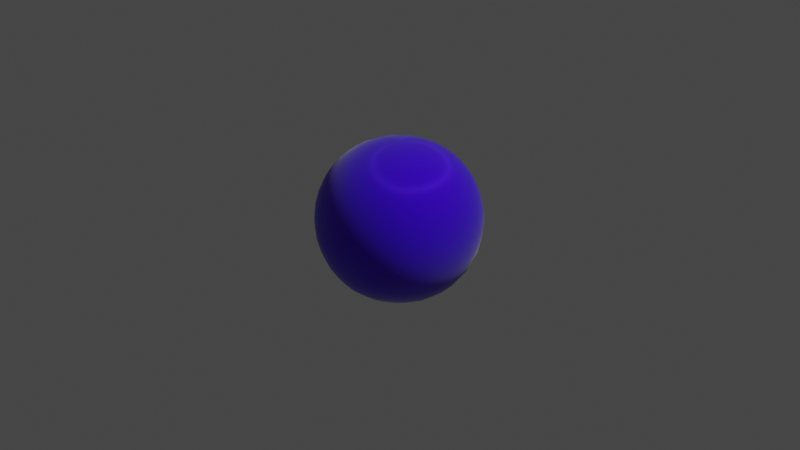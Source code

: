 # Source: AttemptToMakeLatexShaderMaterial.blend  (saved by Blender 2.92.15; exported with 4.5.12 LTS)
import bpy
from mathutils import Matrix  # noqa: F401  (used for matrix-valued properties, if any)

bpy.ops.wm.read_factory_settings(use_empty=True)
scene = bpy.context.scene
scene.name = 'Scene'

# ---- collections
col_collection = bpy.data.collections.new('Collection'); scene.collection.children.link(col_collection)
col_latexoid = bpy.data.collections.new('Latexoid'); scene.collection.children.link(col_latexoid)

# ---- materials (node trees are filled in below, after node groups)
mat_latexoid = bpy.data.materials.new('Latexoid')
mat_latexoid.alpha_threshold = 0.0
mat_latexoid.use_transparent_shadow = False
mat_latexoid.line_color = (0.0, 0.0, 0.0, 1.0)

# ---- material node trees
mat_latexoid.use_nodes = True; mat_latexoid.node_tree.nodes.clear()
_N = mat_latexoid.node_tree.nodes; _L = mat_latexoid.node_tree.links
n0 = _N.new('ShaderNodeOutputMaterial'); n0.name = 'Material Output'; n0.location = (300, 300)
n1 = _N.new('ShaderNodeBsdfPrincipled'); n1.name = 'Principled BSDF'; n1.location = (10, 300)
n1.distribution = 'GGX'
n1.subsurface_method = 'BURLEY'
n1.inputs[0].default_value = (0.05085, 0.0, 0.8, 1.0)
n1.inputs[3].default_value = 1.45
n1.inputs[8].default_value = 1.0
n1.inputs[10].default_value = 1.0
n1.inputs[13].default_value = 1.0
n1.inputs[14].default_value = (0.05085, 0.0, 0.8, 1.0)
n1.inputs[15].default_value = 1.0
n1.inputs[19].default_value = 0.25
n1.inputs[20].default_value = 0.0
n1.inputs[24].default_value = 0.2
n1.inputs[27].default_value = (0.0, 0.0, 0.0, 1.0)
n1.inputs[28].default_value = 1.0
_L.new(n1.outputs[0], n0.inputs[0])
n0.is_active_output = True

# ---- world
world_world = bpy.data.worlds.new('World'); scene.world = world_world
world_world.use_nodes = True; world_world.node_tree.nodes.clear()
_N = world_world.node_tree.nodes; _L = world_world.node_tree.links
n0 = _N.new('ShaderNodeOutputWorld'); n0.name = 'World Output'; n0.location = (300, 300)
n1 = _N.new('ShaderNodeBackground'); n1.name = 'Background'; n1.location = (10, 300)
n1.inputs[0].default_value = (0.05088, 0.05088, 0.05088, 1.0)
_L.new(n1.outputs[0], n0.inputs[0])
n0.is_active_output = True
world_world.color = (0.05088, 0.05088, 0.05088)
world_world.use_sun_shadow = False
world_world.sun_shadow_jitter_overblur = 0.0

# ---- cameras
cam_camera = bpy.data.cameras.new('Camera')
cam_camera.clip_end = 100.0
cam_camera.ortho_scale = 7.314

# ---- lights
light_light = bpy.data.lights.new('Light', 'POINT')
light_light.transmission_factor = 0.0
light_light.energy = 1000.0
light_light.shadow_soft_size = 0.1
light_light.shadow_maximum_resolution = 0.006
light_light.use_absolute_resolution = True

# ---- meshes
me_cube = bpy.data.meshes.new('Cube')
me_cube.from_pydata([(0.5, 0.5, 0.5), (0.5, 0.5, -0.5), (0.5, -0.5, 0.5), (0.5, -0.5, -0.5), (-0.5, 0.5, 0.5), (-0.5, 0.5, -0.5), (-0.5, -0.5, 0.5), (-0.5, -0.5, -0.5), (-0.5351, 0.4188, -0.5351), (-0.5729, 0.2966, -0.5729), (-0.5996, 0.1534, -0.5996), (-0.6096, 1.583e-08, -0.6096), (-0.5996, -0.1534, -0.5996), (-0.5729, -0.2966, -0.5729), (-0.5351, -0.4188, -0.5351), (0.4188, 0.5351, -0.5351), (0.2966, 0.5729, -0.5729), (0.1534, 0.5996, -0.5996), (5.588e-09, 0.6096, -0.6096), (-0.1534, 0.5996, -0.5996), (-0.2966, 0.5729, -0.5729), (-0.4188, 0.5351, -0.5351), (0.5351, 0.5351, 0.4188), (0.5729, 0.5729, 0.2966), (0.5996, 0.5996, 0.1534), (0.6096, 0.6096, 1.863e-09), (0.5996, 0.5996, -0.1534), (0.5729, 0.5729, -0.2966), (0.5351, 0.5351, -0.4188), (-0.5351, -0.5351, -0.4188), (-0.5729, -0.5729, -0.2966), (-0.5996, -0.5996, -0.1534), (-0.6096, -0.6096, -2.794e-09), (-0.5996, -0.5996, 0.1534), (-0.5729, -0.5729, 0.2966), (-0.5351, -0.5351, 0.4188), (0.5351, -0.5351, 0.4188), (0.5729, -0.5729, 0.2966), (0.5996, -0.5996, 0.1534), (0.6096, -0.6096, 1.863e-09), (0.5996, -0.5996, -0.1534), (0.5729, -0.5729, -0.2966), (0.5351, -0.5351, -0.4188), (-0.5351, 0.5351, 0.4188), (-0.5729, 0.5729, 0.2966), (-0.5996, 0.5996, 0.1534), (-0.6096, 0.6096, -2.794e-09), (-0.5996, 0.5996, -0.1534), (-0.5729, 0.5729, -0.2966), (-0.5351, 0.5351, -0.4188), (0.4188, -0.5351, 0.5351), (0.2966, -0.5729, 0.5729), (0.1534, -0.5996, 0.5996), (-1.863e-09, -0.6096, 0.6096), (-0.1534, -0.5996, 0.5996), (-0.2966, -0.5729, 0.5729), (-0.4188, -0.5351, 0.5351), (0.5351, 0.4188, 0.5351), (0.5729, 0.2966, 0.5729), (0.5996, 0.1534, 0.5996), (0.6096, -1.863e-09, 0.6096), (0.5996, -0.1534, 0.5996), (0.5729, -0.2966, 0.5729), (0.5351, -0.4188, 0.5351), (-0.4188, -0.5351, -0.5351), (-0.2966, -0.5729, -0.5729), (-0.1534, -0.5996, -0.5996), (-9.313e-10, -0.6096, -0.6096), (0.1534, -0.5996, -0.5996), (0.2966, -0.5729, -0.5729), (0.4188, -0.5351, -0.5351), (-0.5351, -0.4188, 0.5351), (-0.5729, -0.2966, 0.5729), (-0.5996, -0.1534, 0.5996), (-0.6096, 6.519e-09, 0.6096), (-0.5996, 0.1534, 0.5996), (-0.5729, 0.2966, 0.5729), (-0.5351, 0.4188, 0.5351), (-0.4188, 0.5351, 0.5351), (-0.2966, 0.5729, 0.5729), (-0.1534, 0.5996, 0.5996), (1.863e-09, 0.6096, 0.6096), (0.1534, 0.5996, 0.5996), (0.2966, 0.5729, 0.5729), (0.4188, 0.5351, 0.5351), (0.5351, -0.4188, -0.5351), (0.5729, -0.2966, -0.5729), (0.5996, -0.1534, -0.5996), (0.6096, -1.863e-09, -0.6096), (0.5996, 0.1534, -0.5996), (0.5729, 0.2966, -0.5729), (0.5351, 0.4188, -0.5351), (0.4318, 0.4318, 0.6105), (0.303, 0.4553, 0.6641), (0.1561, 0.4744, 0.698), (3.492e-09, 0.482, 0.7099), (-0.1561, 0.4744, 0.698), (-0.303, 0.4553, 0.6641), (-0.4318, 0.4318, 0.6105), (0.4553, 0.303, 0.6641), (0.3162, 0.3162, 0.729), (0.1619, 0.3281, 0.7684), (5.588e-09, 0.3331, 0.7818), (-0.1619, 0.3281, 0.7684), (-0.3162, 0.3162, 0.729), (-0.4553, 0.303, 0.6641), (0.4744, 0.1561, 0.698), (0.3281, 0.1619, 0.7684), (0.1676, 0.1676, 0.8109), (-3.492e-10, 0.1701, 0.8251), (-0.1676, 0.1676, 0.8109), (-0.3281, 0.1619, 0.7684), (-0.4744, 0.1561, 0.698), (0.482, -9.197e-09, 0.7099), (0.3331, -6.519e-09, 0.7818), (0.1701, 3.376e-09, 0.8251), (-6.519e-09, 8.382e-09, 0.8395), (-0.1701, 7.218e-09, 0.8251), (-0.3331, 5.588e-09, 0.7818), (-0.482, 3.609e-09, 0.7099), (0.4744, -0.1561, 0.698), (0.3281, -0.1619, 0.7684), (0.1676, -0.1676, 0.8109), (-1.118e-08, -0.1701, 0.8251), (-0.1676, -0.1676, 0.8109), (-0.3281, -0.1619, 0.7684), (-0.4744, -0.1561, 0.698), (0.4553, -0.303, 0.6641), (0.3162, -0.3162, 0.729), (0.1619, -0.3281, 0.7684), (-1.118e-08, -0.3331, 0.7818), (-0.1619, -0.3281, 0.7684), (-0.3162, -0.3162, 0.729), (-0.4553, -0.303, 0.6641), (0.4318, -0.4318, 0.6105), (0.303, -0.4553, 0.6641), (0.1561, -0.4744, 0.698), (-3.492e-09, -0.482, 0.7099), (-0.1561, -0.4744, 0.698), (-0.303, -0.4553, 0.6641), (-0.4318, -0.4318, 0.6105), (0.4318, -0.6105, -0.4318), (0.4553, -0.6641, -0.303), (0.4744, -0.698, -0.1561), (0.482, -0.7099, -5.355e-09), (0.4744, -0.698, 0.1561), (0.4553, -0.6641, 0.303), (0.4318, -0.6105, 0.4318), (0.303, -0.6641, -0.4553), (0.3162, -0.729, -0.3162), (0.3281, -0.7684, -0.1619), (0.3331, -0.7818, -5.588e-09), (0.3281, -0.7684, 0.1619), (0.3162, -0.729, 0.3162), (0.303, -0.6641, 0.4553), (0.1561, -0.698, -0.4744), (0.1619, -0.7684, -0.3281), (0.1676, -0.8109, -0.1676), (0.1701, -0.8251, 1.164e-10), (0.1676, -0.8109, 0.1676), (0.1619, -0.7684, 0.3281), (0.1561, -0.698, 0.4744), (-3.609e-09, -0.7099, -0.482), (-1.024e-08, -0.7818, -0.3331), (7.218e-09, -0.8251, -0.1701), (1.304e-08, -0.8395, 4.657e-09), (1.281e-08, -0.8251, 0.1701), (9.313e-09, -0.7818, 0.3331), (7.334e-09, -0.7099, 0.482), (-0.1561, -0.698, -0.4744), (-0.1619, -0.7684, -0.3281), (-0.1676, -0.8109, -0.1676), (-0.1701, -0.8251, 7.451e-09), (-0.1676, -0.8109, 0.1676), (-0.1619, -0.7684, 0.3281), (-0.1561, -0.698, 0.4744), (-0.303, -0.6641, -0.4553), (-0.3162, -0.729, -0.3162), (-0.3281, -0.7684, -0.1619), (-0.3331, -0.7818, 7.451e-09), (-0.3281, -0.7684, 0.1619), (-0.3162, -0.729, 0.3162), (-0.303, -0.6641, 0.4553), (-0.4318, -0.6105, -0.4318), (-0.4553, -0.6641, -0.303), (-0.4744, -0.698, -0.1561), (-0.482, -0.7099, 1.513e-09), (-0.4744, -0.698, 0.1561), (-0.4553, -0.6641, 0.303), (-0.4318, -0.6105, 0.4318), (-0.6105, -0.4318, -0.4318), (-0.6641, -0.4553, -0.303), (-0.698, -0.4744, -0.1561), (-0.7099, -0.482, -9.08e-09), (-0.698, -0.4744, 0.1561), (-0.6641, -0.4553, 0.303), (-0.6105, -0.4318, 0.4318), (-0.6641, -0.303, -0.4553), (-0.729, -0.3162, -0.3162), (-0.7684, -0.3281, -0.1619), (-0.7818, -0.3331, -9.313e-09), (-0.7684, -0.3281, 0.1619), (-0.729, -0.3162, 0.3162), (-0.6641, -0.303, 0.4553), (-0.698, -0.1561, -0.4744), (-0.7684, -0.1619, -0.3281), (-0.8109, -0.1676, -0.1676), (-0.8251, -0.1701, -3.492e-09), (-0.8109, -0.1676, 0.1676), (-0.7684, -0.1619, 0.3281), (-0.698, -0.1561, 0.4744), (-0.7099, 2.224e-08, -0.482), (-0.7818, 2.515e-08, -0.3331), (-0.8251, 1.525e-08, -0.1701), (-0.8395, 1.024e-08, 5.588e-09), (-0.8251, 7.683e-09, 0.1701), (-0.7818, -1.863e-09, 0.3331), (-0.7099, 3.842e-09, 0.482), (-0.698, 0.1561, -0.4744), (-0.7684, 0.1619, -0.3281), (-0.8109, 0.1676, -0.1676), (-0.8251, 0.1701, 9.313e-09), (-0.8109, 0.1676, 0.1676), (-0.7684, 0.1619, 0.3281), (-0.698, 0.1561, 0.4744), (-0.6641, 0.303, -0.4553), (-0.729, 0.3162, -0.3162), (-0.7684, 0.3281, -0.1619), (-0.7818, 0.3331, 1.118e-08), (-0.7684, 0.3281, 0.1619), (-0.729, 0.3162, 0.3162), (-0.6641, 0.303, 0.4553), (-0.6105, 0.4318, -0.4318), (-0.6641, 0.4553, -0.303), (-0.698, 0.4744, -0.1561), (-0.7099, 0.482, 3.376e-09), (-0.698, 0.4744, 0.1561), (-0.6641, 0.4553, 0.303), (-0.6105, 0.4318, 0.4318), (-0.4318, 0.4318, -0.6105), (-0.303, 0.4553, -0.6641), (-0.1561, 0.4744, -0.698), (-5.588e-09, 0.482, -0.7099), (0.1561, 0.4744, -0.698), (0.303, 0.4553, -0.6641), (0.4318, 0.4318, -0.6105), (-0.4553, 0.303, -0.6641), (-0.3162, 0.3162, -0.729), (-0.1619, 0.3281, -0.7684), (-7.451e-09, 0.3331, -0.7818), (0.1619, 0.3281, -0.7684), (0.3162, 0.3162, -0.729), (0.4553, 0.303, -0.6641), (-0.4744, 0.1561, -0.698), (-0.3281, 0.1619, -0.7684), (-0.1676, 0.1676, -0.8109), (-5.122e-09, 0.1701, -0.8251), (0.1676, 0.1676, -0.8109), (0.3281, 0.1619, -0.7684), (0.4744, 0.1561, -0.698), (-0.482, 1.164e-10, -0.7099), (-0.3331, -1.397e-08, -0.7818), (-0.1701, -7.683e-09, -0.8251), (0.0, -5.588e-09, -0.8395), (0.1701, 1.63e-09, -0.8251), (0.3331, 5.588e-09, -0.7818), (0.482, 1.094e-08, -0.7099), (-0.4744, -0.1561, -0.698), (-0.3281, -0.1619, -0.7684), (-0.1676, -0.1676, -0.8109), (9.313e-09, -0.1701, -0.8251), (0.1676, -0.1676, -0.8109), (0.3281, -0.1619, -0.7684), (0.4744, -0.1561, -0.698), (-0.4553, -0.303, -0.6641), (-0.3162, -0.3162, -0.729), (-0.1619, -0.3281, -0.7684), (1.49e-08, -0.3331, -0.7818), (0.1619, -0.3281, -0.7684), (0.3162, -0.3162, -0.729), (0.4553, -0.303, -0.6641), (-0.4318, -0.4318, -0.6105), (-0.303, -0.4553, -0.6641), (-0.1561, -0.4744, -0.698), (8.964e-09, -0.482, -0.7099), (0.1561, -0.4744, -0.698), (0.303, -0.4553, -0.6641), (0.4318, -0.4318, -0.6105), (0.6105, 0.4318, -0.4318), (0.6641, 0.4553, -0.303), (0.698, 0.4744, -0.1561), (0.7099, 0.482, -5.588e-09), (0.698, 0.4744, 0.1561), (0.6641, 0.4553, 0.303), (0.6105, 0.4318, 0.4318), (0.6641, 0.303, -0.4553), (0.729, 0.3162, -0.3162), (0.7684, 0.3281, -0.1619), (0.7818, 0.3331, -7.451e-09), (0.7684, 0.3281, 0.1619), (0.729, 0.3162, 0.3162), (0.6641, 0.303, 0.4553), (0.698, 0.1561, -0.4744), (0.7684, 0.1619, -0.3281), (0.8109, 0.1676, -0.1676), (0.8251, 0.1701, -5.122e-09), (0.8109, 0.1676, 0.1676), (0.7684, 0.1619, 0.3281), (0.698, 0.1561, 0.4744), (0.7099, -5.472e-09, -0.482), (0.7818, -1.397e-08, -0.3331), (0.8251, 3.492e-09, -0.1701), (0.8395, 9.313e-09, 0.0), (0.8251, 1.281e-08, 0.1701), (0.7818, 9.313e-09, 0.3331), (0.7099, 7.218e-09, 0.482), (0.698, -0.1561, -0.4744), (0.7684, -0.1619, -0.3281), (0.8109, -0.1676, -0.1676), (0.8251, -0.1701, 9.313e-09), (0.8109, -0.1676, 0.1676), (0.7684, -0.1619, 0.3281), (0.698, -0.1561, 0.4744), (0.6641, -0.303, -0.4553), (0.729, -0.3162, -0.3162), (0.7684, -0.3281, -0.1619), (0.7818, -0.3331, 1.49e-08), (0.7684, -0.3281, 0.1619), (0.729, -0.3162, 0.3162), (0.6641, -0.303, 0.4553), (0.6105, -0.4318, -0.4318), (0.6641, -0.4553, -0.303), (0.698, -0.4744, -0.1561), (0.7099, -0.482, 9.08e-09), (0.698, -0.4744, 0.1561), (0.6641, -0.4553, 0.303), (0.6105, -0.4318, 0.4318), (-0.4318, 0.6105, -0.4318), (-0.4553, 0.6641, -0.303), (-0.4744, 0.698, -0.1561), (-0.482, 0.7099, -9.08e-09), (-0.4744, 0.698, 0.1561), (-0.4553, 0.6641, 0.303), (-0.4318, 0.6105, 0.4318), (-0.303, 0.6641, -0.4553), (-0.3162, 0.729, -0.3162), (-0.3281, 0.7684, -0.1619), (-0.3331, 0.7818, -9.313e-09), (-0.3281, 0.7684, 0.1619), (-0.3162, 0.729, 0.3162), (-0.303, 0.6641, 0.4553), (-0.1561, 0.698, -0.4744), (-0.1619, 0.7684, -0.3281), (-0.1676, 0.8109, -0.1676), (-0.1701, 0.8251, -3.26e-09), (-0.1676, 0.8109, 0.1676), (-0.1619, 0.7684, 0.3281), (-0.1561, 0.698, 0.4744), (1.851e-08, 0.7099, -0.482), (2.142e-08, 0.7818, -0.3331), (1.886e-08, 0.8251, -0.1701), (1.304e-08, 0.8395, 7.451e-09), (5.821e-09, 0.8251, 0.1701), (-5.588e-09, 0.7818, 0.3331), (-3.609e-09, 0.7099, 0.482), (0.1561, 0.698, -0.4744), (0.1619, 0.7684, -0.3281), (0.1676, 0.8109, -0.1676), (0.1701, 0.8251, 1.49e-08), (0.1676, 0.8109, 0.1676), (0.1619, 0.7684, 0.3281), (0.1561, 0.698, 0.4744), (0.303, 0.6641, -0.4553), (0.3162, 0.729, -0.3162), (0.3281, 0.7684, -0.1619), (0.3331, 0.7818, 1.49e-08), (0.3281, 0.7684, 0.1619), (0.3162, 0.729, 0.3162), (0.303, 0.6641, 0.4553), (0.4318, 0.6105, -0.4318), (0.4553, 0.6641, -0.303), (0.4744, 0.698, -0.1561), (0.482, 0.7099, 9.08e-09), (0.4744, 0.698, 0.1561), (0.4553, 0.6641, 0.303), (0.4318, 0.6105, 0.4318)], [], [(92, 93, 100, 99), (93, 94, 101, 100), (94, 95, 102, 101), (95, 96, 103, 102), (96, 97, 104, 103), (97, 98, 105, 104), (99, 100, 107, 106), (100, 101, 108, 107), (101, 102, 109, 108), (102, 103, 110, 109), (103, 104, 111, 110), (104, 105, 112, 111), (106, 107, 114, 113), (107, 108, 115, 114), (108, 109, 116, 115), (109, 110, 117, 116), (110, 111, 118, 117), (111, 112, 119, 118), (113, 114, 121, 120), (114, 115, 122, 121), (115, 116, 123, 122), (116, 117, 124, 123), (117, 118, 125, 124), (118, 119, 126, 125), (120, 121, 128, 127), (121, 122, 129, 128), (122, 123, 130, 129), (123, 124, 131, 130), (124, 125, 132, 131), (125, 126, 133, 132), (127, 128, 135, 134), (128, 129, 136, 135), (129, 130, 137, 136), (130, 131, 138, 137), (131, 132, 139, 138), (132, 133, 140, 139), (0, 84, 92, 57), (84, 83, 93, 92), (83, 82, 94, 93), (82, 81, 95, 94), (81, 80, 96, 95), (80, 79, 97, 96), (79, 78, 98, 97), (78, 4, 77, 98), (98, 77, 76, 105), (105, 76, 75, 112), (112, 75, 74, 119), (119, 74, 73, 126), (126, 73, 72, 133), (133, 72, 71, 140), (140, 71, 6, 56), (139, 140, 56, 55), (138, 139, 55, 54), (137, 138, 54, 53), (136, 137, 53, 52), (135, 136, 52, 51), (134, 135, 51, 50), (63, 134, 50, 2), (62, 127, 134, 63), (61, 120, 127, 62), (60, 113, 120, 61), (59, 106, 113, 60), (58, 99, 106, 59), (57, 92, 99, 58), (141, 142, 149, 148), (142, 143, 150, 149), (143, 144, 151, 150), (144, 145, 152, 151), (145, 146, 153, 152), (146, 147, 154, 153), (148, 149, 156, 155), (149, 150, 157, 156), (150, 151, 158, 157), (151, 152, 159, 158), (152, 153, 160, 159), (153, 154, 161, 160), (155, 156, 163, 162), (156, 157, 164, 163), (157, 158, 165, 164), (158, 159, 166, 165), (159, 160, 167, 166), (160, 161, 168, 167), (162, 163, 170, 169), (163, 164, 171, 170), (164, 165, 172, 171), (165, 166, 173, 172), (166, 167, 174, 173), (167, 168, 175, 174), (169, 170, 177, 176), (170, 171, 178, 177), (171, 172, 179, 178), (172, 173, 180, 179), (173, 174, 181, 180), (174, 175, 182, 181), (176, 177, 184, 183), (177, 178, 185, 184), (178, 179, 186, 185), (179, 180, 187, 186), (180, 181, 188, 187), (181, 182, 189, 188), (3, 42, 141, 70), (42, 41, 142, 141), (41, 40, 143, 142), (40, 39, 144, 143), (39, 38, 145, 144), (38, 37, 146, 145), (37, 36, 147, 146), (36, 2, 50, 147), (147, 50, 51, 154), (154, 51, 52, 161), (161, 52, 53, 168), (168, 53, 54, 175), (175, 54, 55, 182), (182, 55, 56, 189), (189, 56, 6, 35), (188, 189, 35, 34), (187, 188, 34, 33), (186, 187, 33, 32), (185, 186, 32, 31), (184, 185, 31, 30), (183, 184, 30, 29), (64, 183, 29, 7), (65, 176, 183, 64), (66, 169, 176, 65), (67, 162, 169, 66), (68, 155, 162, 67), (69, 148, 155, 68), (70, 141, 148, 69), (190, 191, 198, 197), (191, 192, 199, 198), (192, 193, 200, 199), (193, 194, 201, 200), (194, 195, 202, 201), (195, 196, 203, 202), (197, 198, 205, 204), (198, 199, 206, 205), (199, 200, 207, 206), (200, 201, 208, 207), (201, 202, 209, 208), (202, 203, 210, 209), (204, 205, 212, 211), (205, 206, 213, 212), (206, 207, 214, 213), (207, 208, 215, 214), (208, 209, 216, 215), (209, 210, 217, 216), (211, 212, 219, 218), (212, 213, 220, 219), (213, 214, 221, 220), (214, 215, 222, 221), (215, 216, 223, 222), (216, 217, 224, 223), (218, 219, 226, 225), (219, 220, 227, 226), (220, 221, 228, 227), (221, 222, 229, 228), (222, 223, 230, 229), (223, 224, 231, 230), (225, 226, 233, 232), (226, 227, 234, 233), (227, 228, 235, 234), (228, 229, 236, 235), (229, 230, 237, 236), (230, 231, 238, 237), (7, 29, 190, 14), (29, 30, 191, 190), (30, 31, 192, 191), (31, 32, 193, 192), (32, 33, 194, 193), (33, 34, 195, 194), (34, 35, 196, 195), (35, 6, 71, 196), (196, 71, 72, 203), (203, 72, 73, 210), (210, 73, 74, 217), (217, 74, 75, 224), (224, 75, 76, 231), (231, 76, 77, 238), (238, 77, 4, 43), (237, 238, 43, 44), (236, 237, 44, 45), (235, 236, 45, 46), (234, 235, 46, 47), (233, 234, 47, 48), (232, 233, 48, 49), (8, 232, 49, 5), (9, 225, 232, 8), (10, 218, 225, 9), (11, 211, 218, 10), (12, 204, 211, 11), (13, 197, 204, 12), (14, 190, 197, 13), (239, 240, 247, 246), (240, 241, 248, 247), (241, 242, 249, 248), (242, 243, 250, 249), (243, 244, 251, 250), (244, 245, 252, 251), (246, 247, 254, 253), (247, 248, 255, 254), (248, 249, 256, 255), (249, 250, 257, 256), (250, 251, 258, 257), (251, 252, 259, 258), (253, 254, 261, 260), (254, 255, 262, 261), (255, 256, 263, 262), (256, 257, 264, 263), (257, 258, 265, 264), (258, 259, 266, 265), (260, 261, 268, 267), (261, 262, 269, 268), (262, 263, 270, 269), (263, 264, 271, 270), (264, 265, 272, 271), (265, 266, 273, 272), (267, 268, 275, 274), (268, 269, 276, 275), (269, 270, 277, 276), (270, 271, 278, 277), (271, 272, 279, 278), (272, 273, 280, 279), (274, 275, 282, 281), (275, 276, 283, 282), (276, 277, 284, 283), (277, 278, 285, 284), (278, 279, 286, 285), (279, 280, 287, 286), (5, 21, 239, 8), (21, 20, 240, 239), (20, 19, 241, 240), (19, 18, 242, 241), (18, 17, 243, 242), (17, 16, 244, 243), (16, 15, 245, 244), (15, 1, 91, 245), (245, 91, 90, 252), (252, 90, 89, 259), (259, 89, 88, 266), (266, 88, 87, 273), (273, 87, 86, 280), (280, 86, 85, 287), (287, 85, 3, 70), (286, 287, 70, 69), (285, 286, 69, 68), (284, 285, 68, 67), (283, 284, 67, 66), (282, 283, 66, 65), (281, 282, 65, 64), (14, 281, 64, 7), (13, 274, 281, 14), (12, 267, 274, 13), (11, 260, 267, 12), (10, 253, 260, 11), (9, 246, 253, 10), (8, 239, 246, 9), (288, 289, 296, 295), (289, 290, 297, 296), (290, 291, 298, 297), (291, 292, 299, 298), (292, 293, 300, 299), (293, 294, 301, 300), (295, 296, 303, 302), (296, 297, 304, 303), (297, 298, 305, 304), (298, 299, 306, 305), (299, 300, 307, 306), (300, 301, 308, 307), (302, 303, 310, 309), (303, 304, 311, 310), (304, 305, 312, 311), (305, 306, 313, 312), (306, 307, 314, 313), (307, 308, 315, 314), (309, 310, 317, 316), (310, 311, 318, 317), (311, 312, 319, 318), (312, 313, 320, 319), (313, 314, 321, 320), (314, 315, 322, 321), (316, 317, 324, 323), (317, 318, 325, 324), (318, 319, 326, 325), (319, 320, 327, 326), (320, 321, 328, 327), (321, 322, 329, 328), (323, 324, 331, 330), (324, 325, 332, 331), (325, 326, 333, 332), (326, 327, 334, 333), (327, 328, 335, 334), (328, 329, 336, 335), (1, 28, 288, 91), (28, 27, 289, 288), (27, 26, 290, 289), (26, 25, 291, 290), (25, 24, 292, 291), (24, 23, 293, 292), (23, 22, 294, 293), (22, 0, 57, 294), (294, 57, 58, 301), (301, 58, 59, 308), (308, 59, 60, 315), (315, 60, 61, 322), (322, 61, 62, 329), (329, 62, 63, 336), (336, 63, 2, 36), (335, 336, 36, 37), (334, 335, 37, 38), (333, 334, 38, 39), (332, 333, 39, 40), (331, 332, 40, 41), (330, 331, 41, 42), (85, 330, 42, 3), (86, 323, 330, 85), (87, 316, 323, 86), (88, 309, 316, 87), (89, 302, 309, 88), (90, 295, 302, 89), (91, 288, 295, 90), (337, 338, 345, 344), (338, 339, 346, 345), (339, 340, 347, 346), (340, 341, 348, 347), (341, 342, 349, 348), (342, 343, 350, 349), (344, 345, 352, 351), (345, 346, 353, 352), (346, 347, 354, 353), (347, 348, 355, 354), (348, 349, 356, 355), (349, 350, 357, 356), (351, 352, 359, 358), (352, 353, 360, 359), (353, 354, 361, 360), (354, 355, 362, 361), (355, 356, 363, 362), (356, 357, 364, 363), (358, 359, 366, 365), (359, 360, 367, 366), (360, 361, 368, 367), (361, 362, 369, 368), (362, 363, 370, 369), (363, 364, 371, 370), (365, 366, 373, 372), (366, 367, 374, 373), (367, 368, 375, 374), (368, 369, 376, 375), (369, 370, 377, 376), (370, 371, 378, 377), (372, 373, 380, 379), (373, 374, 381, 380), (374, 375, 382, 381), (375, 376, 383, 382), (376, 377, 384, 383), (377, 378, 385, 384), (5, 49, 337, 21), (49, 48, 338, 337), (48, 47, 339, 338), (47, 46, 340, 339), (46, 45, 341, 340), (45, 44, 342, 341), (44, 43, 343, 342), (43, 4, 78, 343), (343, 78, 79, 350), (350, 79, 80, 357), (357, 80, 81, 364), (364, 81, 82, 371), (371, 82, 83, 378), (378, 83, 84, 385), (385, 84, 0, 22), (384, 385, 22, 23), (383, 384, 23, 24), (382, 383, 24, 25), (381, 382, 25, 26), (380, 381, 26, 27), (379, 380, 27, 28), (15, 379, 28, 1), (16, 372, 379, 15), (17, 365, 372, 16), (18, 358, 365, 17), (19, 351, 358, 18), (20, 344, 351, 19), (21, 337, 344, 20)])
me_cube.polygons.foreach_set('use_smooth', [True] * 384)
_uv = me_cube.uv_layers.new(name='UVMap')
_uv.uv.foreach_set('vector', [0.4063, 0.03125, 0.4375, 0.03125, 0.4375, 0.0625, 0.4063, 0.0625, 0.4375, 0.03125, 0.4688, 0.03125, 0.4688, 0.0625, 0.4375, 0.0625, 0.4688, 0.03125, 0.5, 0.03125, 0.5, 0.0625, 0.4688, 0.0625, 0.5, 0.03125, 0.5312, 0.03125, 0.5312, 0.0625, 0.5, 0.0625, 0.5312, 0.03125, 0.5625, 0.03125, 0.5625, 0.0625, 0.5312, 0.0625, 0.5625, 0.03125, 0.5938, 0.03125, 0.5938, 0.0625, 0.5625, 0.0625, 0.4063, 0.0625, 0.4375, 0.0625, 0.4375, 0.09375, 0.4063, 0.09375, 0.4375, 0.0625, 0.4688, 0.0625, 0.4688, 0.09375, 0.4375, 0.09375, 0.4688, 0.0625, 0.5, 0.0625, 0.5, 0.09375, 0.4688, 0.09375, 0.5, 0.0625, 0.5312, 0.0625, 0.5313, 0.09375, 0.5, 0.09375, 0.5312, 0.0625, 0.5625, 0.0625, 0.5625, 0.09375, 0.5313, 0.09375, 0.5625, 0.0625, 0.5938, 0.0625, 0.5938, 0.09375, 0.5625, 0.09375, 0.4063, 0.09375, 0.4375, 0.09375, 0.4375, 0.125, 0.4063, 0.125, 0.4375, 0.09375, 0.4688, 0.09375, 0.4688, 0.125, 0.4375, 0.125, 0.4688, 0.09375, 0.5, 0.09375, 0.5, 0.125, 0.4688, 0.125, 0.5, 0.09375, 0.5313, 0.09375, 0.5312, 0.125, 0.5, 0.125, 0.5313, 0.09375, 0.5625, 0.09375, 0.5625, 0.125, 0.5312, 0.125, 0.5625, 0.09375, 0.5938, 0.09375, 0.5938, 0.125, 0.5625, 0.125, 0.4063, 0.125, 0.4375, 0.125, 0.4375, 0.1562, 0.4063, 0.1563, 0.4375, 0.125, 0.4688, 0.125, 0.4688, 0.1563, 0.4375, 0.1562, 0.4688, 0.125, 0.5, 0.125, 0.5, 0.1562, 0.4688, 0.1563, 0.5, 0.125, 0.5312, 0.125, 0.5313, 0.1563, 0.5, 0.1562, 0.5312, 0.125, 0.5625, 0.125, 0.5625, 0.1562, 0.5313, 0.1563, 0.5625, 0.125, 0.5938, 0.125, 0.5938, 0.1562, 0.5625, 0.1562, 0.4063, 0.1563, 0.4375, 0.1562, 0.4375, 0.1875, 0.4063, 0.1875, 0.4375, 0.1562, 0.4688, 0.1563, 0.4688, 0.1875, 0.4375, 0.1875, 0.4688, 0.1563, 0.5, 0.1562, 0.5, 0.1875, 0.4688, 0.1875, 0.5, 0.1562, 0.5313, 0.1563, 0.5312, 0.1875, 0.5, 0.1875, 0.5313, 0.1563, 0.5625, 0.1562, 0.5625, 0.1875, 0.5312, 0.1875, 0.5625, 0.1562, 0.5938, 0.1562, 0.5938, 0.1875, 0.5625, 0.1875, 0.4063, 0.1875, 0.4375, 0.1875, 0.4375, 0.2188, 0.4063, 0.2188, 0.4375, 0.1875, 0.4688, 0.1875, 0.4688, 0.2188, 0.4375, 0.2188, 0.4688, 0.1875, 0.5, 0.1875, 0.5, 0.2188, 0.4688, 0.2188, 0.5, 0.1875, 0.5312, 0.1875, 0.5313, 0.2188, 0.5, 0.2188, 0.5312, 0.1875, 0.5625, 0.1875, 0.5625, 0.2188, 0.5313, 0.2188, 0.5625, 0.1875, 0.5938, 0.1875, 0.5938, 0.2188, 0.5625, 0.2188, 0.375, 0.0, 0.4063, 0.0, 0.4063, 0.03125, 0.375, 0.03125, 0.4063, 0.0, 0.4375, 0.0, 0.4375, 0.03125, 0.4063, 0.03125, 0.4375, 0.0, 0.4688, 0.0, 0.4688, 0.03125, 0.4375, 0.03125, 0.4688, 0.0, 0.5, 0.0, 0.5, 0.03125, 0.4688, 0.03125, 0.5, 0.0, 0.5313, 0.0, 0.5312, 0.03125, 0.5, 0.03125, 0.5313, 0.0, 0.5625, 0.0, 0.5625, 0.03125, 0.5312, 0.03125, 0.5625, 0.0, 0.5938, 0.0, 0.5938, 0.03125, 0.5625, 0.03125, 0.5938, 0.0, 0.625, 0.0, 0.625, 0.03125, 0.5938, 0.03125, 0.5938, 0.03125, 0.625, 0.03125, 0.625, 0.0625, 0.5938, 0.0625, 0.5938, 0.0625, 0.625, 0.0625, 0.625, 0.09375, 0.5938, 0.09375, 0.5938, 0.09375, 0.625, 0.09375, 0.625, 0.125, 0.5938, 0.125, 0.5938, 0.125, 0.625, 0.125, 0.625, 0.1563, 0.5938, 0.1562, 0.5938, 0.1562, 0.625, 0.1563, 0.625, 0.1875, 0.5938, 0.1875, 0.5938, 0.1875, 0.625, 0.1875, 0.625, 0.2188, 0.5938, 0.2188, 0.5938, 0.2188, 0.625, 0.2188, 0.625, 0.25, 0.5938, 0.25, 0.5625, 0.2188, 0.5938, 0.2188, 0.5938, 0.25, 0.5625, 0.25, 0.5313, 0.2188, 0.5625, 0.2188, 0.5625, 0.25, 0.5313, 0.25, 0.5, 0.2188, 0.5313, 0.2188, 0.5313, 0.25, 0.5, 0.25, 0.4688, 0.2188, 0.5, 0.2188, 0.5, 0.25, 0.4688, 0.25, 0.4375, 0.2188, 0.4688, 0.2188, 0.4688, 0.25, 0.4375, 0.25, 0.4063, 0.2188, 0.4375, 0.2188, 0.4375, 0.25, 0.4063, 0.25, 0.375, 0.2188, 0.4063, 0.2188, 0.4063, 0.25, 0.375, 0.25, 0.375, 0.1875, 0.4063, 0.1875, 0.4063, 0.2188, 0.375, 0.2188, 0.375, 0.1563, 0.4063, 0.1563, 0.4063, 0.1875, 0.375, 0.1875, 0.375, 0.125, 0.4063, 0.125, 0.4063, 0.1563, 0.375, 0.1563, 0.375, 0.09375, 0.4063, 0.09375, 0.4063, 0.125, 0.375, 0.125, 0.375, 0.0625, 0.4063, 0.0625, 0.4063, 0.09375, 0.375, 0.09375, 0.375, 0.03125, 0.4063, 0.03125, 0.4063, 0.0625, 0.375, 0.0625, 0.4063, 0.2813, 0.4375, 0.2813, 0.4375, 0.3125, 0.4063, 0.3125, 0.4375, 0.2813, 0.4688, 0.2812, 0.4688, 0.3125, 0.4375, 0.3125, 0.4688, 0.2812, 0.5, 0.2813, 0.5, 0.3125, 0.4688, 0.3125, 0.5, 0.2813, 0.5312, 0.2812, 0.5312, 0.3125, 0.5, 0.3125, 0.5312, 0.2812, 0.5625, 0.2813, 0.5625, 0.3125, 0.5312, 0.3125, 0.5625, 0.2813, 0.5938, 0.2813, 0.5938, 0.3125, 0.5625, 0.3125, 0.4063, 0.3125, 0.4375, 0.3125, 0.4375, 0.3438, 0.4063, 0.3438, 0.4375, 0.3125, 0.4688, 0.3125, 0.4688, 0.3438, 0.4375, 0.3438, 0.4688, 0.3125, 0.5, 0.3125, 0.5, 0.3438, 0.4688, 0.3438, 0.5, 0.3125, 0.5312, 0.3125, 0.5313, 0.3438, 0.5, 0.3438, 0.5312, 0.3125, 0.5625, 0.3125, 0.5625, 0.3438, 0.5313, 0.3438, 0.5625, 0.3125, 0.5938, 0.3125, 0.5938, 0.3438, 0.5625, 0.3438, 0.4063, 0.3438, 0.4375, 0.3438, 0.4375, 0.375, 0.4063, 0.375, 0.4375, 0.3438, 0.4688, 0.3438, 0.4688, 0.375, 0.4375, 0.375, 0.4688, 0.3438, 0.5, 0.3438, 0.5, 0.375, 0.4688, 0.375, 0.5, 0.3438, 0.5313, 0.3438, 0.5312, 0.375, 0.5, 0.375, 0.5313, 0.3438, 0.5625, 0.3438, 0.5625, 0.375, 0.5312, 0.375, 0.5625, 0.3438, 0.5938, 0.3438, 0.5938, 0.375, 0.5625, 0.375, 0.4063, 0.375, 0.4375, 0.375, 0.4375, 0.4063, 0.4063, 0.4062, 0.4375, 0.375, 0.4688, 0.375, 0.4688, 0.4063, 0.4375, 0.4063, 0.4688, 0.375, 0.5, 0.375, 0.5, 0.4063, 0.4688, 0.4063, 0.5, 0.375, 0.5312, 0.375, 0.5313, 0.4063, 0.5, 0.4063, 0.5312, 0.375, 0.5625, 0.375, 0.5625, 0.4063, 0.5313, 0.4063, 0.5625, 0.375, 0.5938, 0.375, 0.5938, 0.4063, 0.5625, 0.4063, 0.4063, 0.4062, 0.4375, 0.4063, 0.4375, 0.4375, 0.4063, 0.4375, 0.4375, 0.4063, 0.4688, 0.4063, 0.4688, 0.4375, 0.4375, 0.4375, 0.4688, 0.4063, 0.5, 0.4063, 0.5, 0.4375, 0.4688, 0.4375, 0.5, 0.4063, 0.5313, 0.4063, 0.5312, 0.4375, 0.5, 0.4375, 0.5313, 0.4063, 0.5625, 0.4063, 0.5625, 0.4375, 0.5312, 0.4375, 0.5625, 0.4063, 0.5938, 0.4063, 0.5938, 0.4375, 0.5625, 0.4375, 0.4063, 0.4375, 0.4375, 0.4375, 0.4375, 0.4688, 0.4063, 0.4688, 0.4375, 0.4375, 0.4688, 0.4375, 0.4688, 0.4688, 0.4375, 0.4688, 0.4688, 0.4375, 0.5, 0.4375, 0.5, 0.4688, 0.4688, 0.4688, 0.5, 0.4375, 0.5312, 0.4375, 0.5313, 0.4688, 0.5, 0.4688, 0.5312, 0.4375, 0.5625, 0.4375, 0.5625, 0.4688, 0.5313, 0.4688, 0.5625, 0.4375, 0.5938, 0.4375, 0.5938, 0.4688, 0.5625, 0.4688, 0.375, 0.25, 0.4063, 0.25, 0.4063, 0.2813, 0.375, 0.2813, 0.4063, 0.25, 0.4375, 0.25, 0.4375, 0.2813, 0.4063, 0.2813, 0.4375, 0.25, 0.4688, 0.25, 0.4688, 0.2812, 0.4375, 0.2813, 0.4688, 0.25, 0.5, 0.25, 0.5, 0.2813, 0.4688, 0.2812, 0.5, 0.25, 0.5313, 0.25, 0.5312, 0.2812, 0.5, 0.2813, 0.5313, 0.25, 0.5625, 0.25, 0.5625, 0.2813, 0.5312, 0.2812, 0.5625, 0.25, 0.5938, 0.25, 0.5938, 0.2813, 0.5625, 0.2813, 0.5938, 0.25, 0.625, 0.25, 0.625, 0.2813, 0.5938, 0.2813, 0.5938, 0.2813, 0.625, 0.2813, 0.625, 0.3125, 0.5938, 0.3125, 0.5938, 0.3125, 0.625, 0.3125, 0.625, 0.3438, 0.5938, 0.3438, 0.5938, 0.3438, 0.625, 0.3438, 0.625, 0.375, 0.5938, 0.375, 0.5938, 0.375, 0.625, 0.375, 0.625, 0.4063, 0.5938, 0.4063, 0.5938, 0.4063, 0.625, 0.4063, 0.625, 0.4375, 0.5938, 0.4375, 0.5938, 0.4375, 0.625, 0.4375, 0.625, 0.4688, 0.5938, 0.4688, 0.5938, 0.4688, 0.625, 0.4688, 0.625, 0.5, 0.5938, 0.5, 0.5625, 0.4688, 0.5938, 0.4688, 0.5938, 0.5, 0.5625, 0.5, 0.5313, 0.4688, 0.5625, 0.4688, 0.5625, 0.5, 0.5312, 0.5, 0.5, 0.4688, 0.5313, 0.4688, 0.5312, 0.5, 0.5, 0.5, 0.4688, 0.4688, 0.5, 0.4688, 0.5, 0.5, 0.4688, 0.5, 0.4375, 0.4688, 0.4688, 0.4688, 0.4688, 0.5, 0.4375, 0.5, 0.4063, 0.4688, 0.4375, 0.4688, 0.4375, 0.5, 0.4063, 0.5, 0.375, 0.4688, 0.4063, 0.4688, 0.4063, 0.5, 0.375, 0.5, 0.375, 0.4375, 0.4063, 0.4375, 0.4063, 0.4688, 0.375, 0.4688, 0.375, 0.4063, 0.4063, 0.4062, 0.4063, 0.4375, 0.375, 0.4375, 0.375, 0.375, 0.4063, 0.375, 0.4063, 0.4062, 0.375, 0.4063, 0.375, 0.3438, 0.4063, 0.3438, 0.4063, 0.375, 0.375, 0.375, 0.375, 0.3125, 0.4063, 0.3125, 0.4063, 0.3438, 0.375, 0.3438, 0.375, 0.2813, 0.4063, 0.2813, 0.4063, 0.3125, 0.375, 0.3125, 0.4063, 0.5313, 0.4375, 0.5313, 0.4375, 0.5625, 0.4063, 0.5625, 0.4375, 0.5313, 0.4688, 0.5313, 0.4688, 0.5625, 0.4375, 0.5625, 0.4688, 0.5313, 0.5, 0.5313, 0.5, 0.5625, 0.4688, 0.5625, 0.5, 0.5313, 0.5313, 0.5313, 0.5312, 0.5625, 0.5, 0.5625, 0.5313, 0.5313, 0.5625, 0.5313, 0.5625, 0.5625, 0.5312, 0.5625, 0.5625, 0.5313, 0.5938, 0.5313, 0.5938, 0.5625, 0.5625, 0.5625, 0.4063, 0.5625, 0.4375, 0.5625, 0.4375, 0.5938, 0.4063, 0.5938, 0.4375, 0.5625, 0.4688, 0.5625, 0.4688, 0.5938, 0.4375, 0.5938, 0.4688, 0.5625, 0.5, 0.5625, 0.5, 0.5938, 0.4688, 0.5938, 0.5, 0.5625, 0.5312, 0.5625, 0.5313, 0.5938, 0.5, 0.5938, 0.5312, 0.5625, 0.5625, 0.5625, 0.5625, 0.5938, 0.5313, 0.5938, 0.5625, 0.5625, 0.5938, 0.5625, 0.5938, 0.5938, 0.5625, 0.5938, 0.4063, 0.5938, 0.4375, 0.5938, 0.4375, 0.625, 0.4063, 0.625, 0.4375, 0.5938, 0.4688, 0.5938, 0.4688, 0.625, 0.4375, 0.625, 0.4688, 0.5938, 0.5, 0.5938, 0.5, 0.625, 0.4688, 0.625, 0.5, 0.5938, 0.5313, 0.5938, 0.5312, 0.625, 0.5, 0.625, 0.5313, 0.5938, 0.5625, 0.5938, 0.5625, 0.625, 0.5312, 0.625, 0.5625, 0.5938, 0.5938, 0.5938, 0.5938, 0.625, 0.5625, 0.625, 0.4063, 0.625, 0.4375, 0.625, 0.4375, 0.6563, 0.4063, 0.6562, 0.4375, 0.625, 0.4688, 0.625, 0.4688, 0.6563, 0.4375, 0.6563, 0.4688, 0.625, 0.5, 0.625, 0.5, 0.6563, 0.4688, 0.6563, 0.5, 0.625, 0.5312, 0.625, 0.5313, 0.6563, 0.5, 0.6563, 0.5312, 0.625, 0.5625, 0.625, 0.5625, 0.6563, 0.5313, 0.6563, 0.5625, 0.625, 0.5938, 0.625, 0.5938, 0.6562, 0.5625, 0.6563, 0.4063, 0.6562, 0.4375, 0.6563, 0.4375, 0.6875, 0.4063, 0.6875, 0.4375, 0.6563, 0.4688, 0.6563, 0.4688, 0.6875, 0.4375, 0.6875, 0.4688, 0.6563, 0.5, 0.6563, 0.5, 0.6875, 0.4688, 0.6875, 0.5, 0.6563, 0.5313, 0.6563, 0.5312, 0.6875, 0.5, 0.6875, 0.5313, 0.6563, 0.5625, 0.6563, 0.5625, 0.6875, 0.5312, 0.6875, 0.5625, 0.6563, 0.5938, 0.6562, 0.5938, 0.6875, 0.5625, 0.6875, 0.4063, 0.6875, 0.4375, 0.6875, 0.4375, 0.7188, 0.4063, 0.7188, 0.4375, 0.6875, 0.4688, 0.6875, 0.4688, 0.7188, 0.4375, 0.7188, 0.4688, 0.6875, 0.5, 0.6875, 0.5, 0.7188, 0.4688, 0.7188, 0.5, 0.6875, 0.5312, 0.6875, 0.5313, 0.7188, 0.5, 0.7188, 0.5312, 0.6875, 0.5625, 0.6875, 0.5625, 0.7188, 0.5313, 0.7188, 0.5625, 0.6875, 0.5938, 0.6875, 0.5938, 0.7188, 0.5625, 0.7188, 0.375, 0.5, 0.4063, 0.5, 0.4063, 0.5313, 0.375, 0.5313, 0.4063, 0.5, 0.4375, 0.5, 0.4375, 0.5313, 0.4063, 0.5313, 0.4375, 0.5, 0.4688, 0.5, 0.4688, 0.5313, 0.4375, 0.5313, 0.4688, 0.5, 0.5, 0.5, 0.5, 0.5313, 0.4688, 0.5313, 0.5, 0.5, 0.5312, 0.5, 0.5313, 0.5313, 0.5, 0.5313, 0.5312, 0.5, 0.5625, 0.5, 0.5625, 0.5313, 0.5313, 0.5313, 0.5625, 0.5, 0.5938, 0.5, 0.5938, 0.5313, 0.5625, 0.5313, 0.5938, 0.5, 0.625, 0.5, 0.625, 0.5313, 0.5938, 0.5313, 0.5938, 0.5313, 0.625, 0.5313, 0.625, 0.5625, 0.5938, 0.5625, 0.5938, 0.5625, 0.625, 0.5625, 0.625, 0.5938, 0.5938, 0.5938, 0.5938, 0.5938, 0.625, 0.5938, 0.625, 0.625, 0.5938, 0.625, 0.5938, 0.625, 0.625, 0.625, 0.625, 0.6563, 0.5938, 0.6562, 0.5938, 0.6562, 0.625, 0.6563, 0.625, 0.6875, 0.5938, 0.6875, 0.5938, 0.6875, 0.625, 0.6875, 0.625, 0.7188, 0.5938, 0.7188, 0.5938, 0.7188, 0.625, 0.7188, 0.625, 0.75, 0.5938, 0.75, 0.5625, 0.7188, 0.5938, 0.7188, 0.5938, 0.75, 0.5625, 0.75, 0.5313, 0.7188, 0.5625, 0.7188, 0.5625, 0.75, 0.5313, 0.75, 0.5, 0.7188, 0.5313, 0.7188, 0.5313, 0.75, 0.5, 0.75, 0.4688, 0.7188, 0.5, 0.7188, 0.5, 0.75, 0.4688, 0.75, 0.4375, 0.7188, 0.4688, 0.7188, 0.4688, 0.75, 0.4375, 0.75, 0.4063, 0.7188, 0.4375, 0.7188, 0.4375, 0.75, 0.4063, 0.75, 0.375, 0.7188, 0.4063, 0.7188, 0.4063, 0.75, 0.375, 0.75, 0.375, 0.6875, 0.4063, 0.6875, 0.4063, 0.7188, 0.375, 0.7188, 0.375, 0.6563, 0.4063, 0.6562, 0.4063, 0.6875, 0.375, 0.6875, 0.375, 0.625, 0.4063, 0.625, 0.4063, 0.6562, 0.375, 0.6563, 0.375, 0.5938, 0.4063, 0.5938, 0.4063, 0.625, 0.375, 0.625, 0.375, 0.5625, 0.4063, 0.5625, 0.4063, 0.5938, 0.375, 0.5938, 0.375, 0.5313, 0.4063, 0.5313, 0.4063, 0.5625, 0.375, 0.5625, 0.4063, 0.7812, 0.4375, 0.7813, 0.4375, 0.8125, 0.4063, 0.8125, 0.4375, 0.7813, 0.4688, 0.7813, 0.4688, 0.8125, 0.4375, 0.8125, 0.4688, 0.7813, 0.5, 0.7813, 0.5, 0.8125, 0.4688, 0.8125, 0.5, 0.7813, 0.5312, 0.7813, 0.5312, 0.8125, 0.5, 0.8125, 0.5312, 0.7813, 0.5625, 0.7812, 0.5625, 0.8125, 0.5312, 0.8125, 0.5625, 0.7812, 0.5938, 0.7812, 0.5938, 0.8125, 0.5625, 0.8125, 0.4063, 0.8125, 0.4375, 0.8125, 0.4375, 0.8438, 0.4063, 0.8438, 0.4375, 0.8125, 0.4688, 0.8125, 0.4688, 0.8438, 0.4375, 0.8438, 0.4688, 0.8125, 0.5, 0.8125, 0.5, 0.8438, 0.4688, 0.8438, 0.5, 0.8125, 0.5312, 0.8125, 0.5313, 0.8438, 0.5, 0.8438, 0.5312, 0.8125, 0.5625, 0.8125, 0.5625, 0.8438, 0.5313, 0.8438, 0.5625, 0.8125, 0.5938, 0.8125, 0.5938, 0.8438, 0.5625, 0.8438, 0.4063, 0.8438, 0.4375, 0.8438, 0.4375, 0.875, 0.4063, 0.875, 0.4375, 0.8438, 0.4688, 0.8438, 0.4688, 0.875, 0.4375, 0.875, 0.4688, 0.8438, 0.5, 0.8438, 0.5, 0.875, 0.4688, 0.875, 0.5, 0.8438, 0.5313, 0.8438, 0.5312, 0.875, 0.5, 0.875, 0.5313, 0.8438, 0.5625, 0.8438, 0.5625, 0.875, 0.5312, 0.875, 0.5625, 0.8438, 0.5938, 0.8438, 0.5938, 0.875, 0.5625, 0.875, 0.4063, 0.875, 0.4375, 0.875, 0.4375, 0.9063, 0.4063, 0.9062, 0.4375, 0.875, 0.4688, 0.875, 0.4688, 0.9063, 0.4375, 0.9063, 0.4688, 0.875, 0.5, 0.875, 0.5, 0.9063, 0.4688, 0.9063, 0.5, 0.875, 0.5312, 0.875, 0.5313, 0.9063, 0.5, 0.9063, 0.5312, 0.875, 0.5625, 0.875, 0.5625, 0.9063, 0.5313, 0.9063, 0.5625, 0.875, 0.5938, 0.875, 0.5938, 0.9063, 0.5625, 0.9063, 0.4063, 0.9062, 0.4375, 0.9063, 0.4375, 0.9375, 0.4063, 0.9375, 0.4375, 0.9063, 0.4688, 0.9063, 0.4688, 0.9375, 0.4375, 0.9375, 0.4688, 0.9063, 0.5, 0.9063, 0.5, 0.9375, 0.4688, 0.9375, 0.5, 0.9063, 0.5313, 0.9063, 0.5312, 0.9375, 0.5, 0.9375, 0.5313, 0.9063, 0.5625, 0.9063, 0.5625, 0.9375, 0.5312, 0.9375, 0.5625, 0.9063, 0.5938, 0.9063, 0.5938, 0.9375, 0.5625, 0.9375, 0.4063, 0.9375, 0.4375, 0.9375, 0.4375, 0.9688, 0.4063, 0.9688, 0.4375, 0.9375, 0.4688, 0.9375, 0.4688, 0.9688, 0.4375, 0.9688, 0.4688, 0.9375, 0.5, 0.9375, 0.5, 0.9688, 0.4688, 0.9688, 0.5, 0.9375, 0.5312, 0.9375, 0.5313, 0.9688, 0.5, 0.9688, 0.5312, 0.9375, 0.5625, 0.9375, 0.5625, 0.9688, 0.5313, 0.9688, 0.5625, 0.9375, 0.5938, 0.9375, 0.5938, 0.9688, 0.5625, 0.9688, 0.375, 0.75, 0.4063, 0.75, 0.4063, 0.7812, 0.375, 0.7813, 0.4063, 0.75, 0.4375, 0.75, 0.4375, 0.7813, 0.4063, 0.7812, 0.4375, 0.75, 0.4688, 0.75, 0.4688, 0.7813, 0.4375, 0.7813, 0.4688, 0.75, 0.5, 0.75, 0.5, 0.7813, 0.4688, 0.7813, 0.5, 0.75, 0.5313, 0.75, 0.5312, 0.7813, 0.5, 0.7813, 0.5313, 0.75, 0.5625, 0.75, 0.5625, 0.7812, 0.5312, 0.7813, 0.5625, 0.75, 0.5938, 0.75, 0.5938, 0.7812, 0.5625, 0.7812, 0.5938, 0.75, 0.625, 0.75, 0.625, 0.7813, 0.5938, 0.7812, 0.5938, 0.7812, 0.625, 0.7813, 0.625, 0.8125, 0.5938, 0.8125, 0.5938, 0.8125, 0.625, 0.8125, 0.625, 0.8438, 0.5938, 0.8438, 0.5938, 0.8438, 0.625, 0.8438, 0.625, 0.875, 0.5938, 0.875, 0.5938, 0.875, 0.625, 0.875, 0.625, 0.9063, 0.5938, 0.9063, 0.5938, 0.9063, 0.625, 0.9063, 0.625, 0.9375, 0.5938, 0.9375, 0.5938, 0.9375, 0.625, 0.9375, 0.625, 0.9688, 0.5938, 0.9688, 0.5938, 0.9688, 0.625, 0.9688, 0.625, 1.0, 0.5938, 1.0, 0.5625, 0.9688, 0.5938, 0.9688, 0.5938, 1.0, 0.5625, 1.0, 0.5313, 0.9688, 0.5625, 0.9688, 0.5625, 1.0, 0.5313, 1.0, 0.5, 0.9688, 0.5313, 0.9688, 0.5313, 1.0, 0.5, 1.0, 0.4688, 0.9688, 0.5, 0.9688, 0.5, 1.0, 0.4688, 1.0, 0.4375, 0.9688, 0.4688, 0.9688, 0.4688, 1.0, 0.4375, 1.0, 0.4063, 0.9688, 0.4375, 0.9688, 0.4375, 1.0, 0.4063, 1.0, 0.375, 0.9688, 0.4063, 0.9688, 0.4063, 1.0, 0.375, 1.0, 0.375, 0.9375, 0.4063, 0.9375, 0.4063, 0.9688, 0.375, 0.9688, 0.375, 0.9063, 0.4063, 0.9062, 0.4063, 0.9375, 0.375, 0.9375, 0.375, 0.875, 0.4063, 0.875, 0.4063, 0.9062, 0.375, 0.9063, 0.375, 0.8438, 0.4063, 0.8438, 0.4063, 0.875, 0.375, 0.875, 0.375, 0.8125, 0.4063, 0.8125, 0.4063, 0.8438, 0.375, 0.8438, 0.375, 0.7813, 0.4063, 0.7812, 0.4063, 0.8125, 0.375, 0.8125, 0.1563, 0.5313, 0.1875, 0.5313, 0.1875, 0.5625, 0.1563, 0.5625, 0.1875, 0.5313, 0.2188, 0.5313, 0.2188, 0.5625, 0.1875, 0.5625, 0.2188, 0.5313, 0.25, 0.5313, 0.25, 0.5625, 0.2188, 0.5625, 0.25, 0.5313, 0.2812, 0.5313, 0.2813, 0.5625, 0.25, 0.5625, 0.2812, 0.5313, 0.3125, 0.5313, 0.3125, 0.5625, 0.2813, 0.5625, 0.3125, 0.5313, 0.3438, 0.5313, 0.3438, 0.5625, 0.3125, 0.5625, 0.1563, 0.5625, 0.1875, 0.5625, 0.1875, 0.5938, 0.1562, 0.5938, 0.1875, 0.5625, 0.2188, 0.5625, 0.2188, 0.5938, 0.1875, 0.5938, 0.2188, 0.5625, 0.25, 0.5625, 0.25, 0.5938, 0.2188, 0.5938, 0.25, 0.5625, 0.2813, 0.5625, 0.2813, 0.5938, 0.25, 0.5938, 0.2813, 0.5625, 0.3125, 0.5625, 0.3125, 0.5938, 0.2813, 0.5938, 0.3125, 0.5625, 0.3438, 0.5625, 0.3438, 0.5938, 0.3125, 0.5938, 0.1562, 0.5938, 0.1875, 0.5938, 0.1875, 0.625, 0.1563, 0.625, 0.1875, 0.5938, 0.2188, 0.5938, 0.2188, 0.625, 0.1875, 0.625, 0.2188, 0.5938, 0.25, 0.5938, 0.25, 0.625, 0.2188, 0.625, 0.25, 0.5938, 0.2813, 0.5938, 0.2813, 0.625, 0.25, 0.625, 0.2813, 0.5938, 0.3125, 0.5938, 0.3125, 0.625, 0.2813, 0.625, 0.3125, 0.5938, 0.3438, 0.5938, 0.3438, 0.625, 0.3125, 0.625, 0.1563, 0.625, 0.1875, 0.625, 0.1875, 0.6563, 0.1562, 0.6562, 0.1875, 0.625, 0.2188, 0.625, 0.2188, 0.6563, 0.1875, 0.6563, 0.2188, 0.625, 0.25, 0.625, 0.25, 0.6563, 0.2188, 0.6563, 0.25, 0.625, 0.2813, 0.625, 0.2813, 0.6563, 0.25, 0.6563, 0.2813, 0.625, 0.3125, 0.625, 0.3125, 0.6563, 0.2813, 0.6563, 0.3125, 0.625, 0.3438, 0.625, 0.3438, 0.6562, 0.3125, 0.6563, 0.1562, 0.6562, 0.1875, 0.6563, 0.1875, 0.6875, 0.1563, 0.6875, 0.1875, 0.6563, 0.2188, 0.6563, 0.2188, 0.6875, 0.1875, 0.6875, 0.2188, 0.6563, 0.25, 0.6563, 0.25, 0.6875, 0.2188, 0.6875, 0.25, 0.6563, 0.2813, 0.6563, 0.2813, 0.6875, 0.25, 0.6875, 0.2813, 0.6563, 0.3125, 0.6563, 0.3125, 0.6875, 0.2813, 0.6875, 0.3125, 0.6563, 0.3438, 0.6562, 0.3438, 0.6875, 0.3125, 0.6875, 0.1563, 0.6875, 0.1875, 0.6875, 0.1875, 0.7188, 0.1563, 0.7188, 0.1875, 0.6875, 0.2188, 0.6875, 0.2188, 0.7188, 0.1875, 0.7188, 0.2188, 0.6875, 0.25, 0.6875, 0.25, 0.7188, 0.2188, 0.7188, 0.25, 0.6875, 0.2813, 0.6875, 0.2812, 0.7188, 0.25, 0.7188, 0.2813, 0.6875, 0.3125, 0.6875, 0.3125, 0.7188, 0.2812, 0.7188, 0.3125, 0.6875, 0.3438, 0.6875, 0.3438, 0.7188, 0.3125, 0.7188, 0.125, 0.5, 0.1563, 0.5, 0.1563, 0.5313, 0.125, 0.5313, 0.1563, 0.5, 0.1875, 0.5, 0.1875, 0.5313, 0.1563, 0.5313, 0.1875, 0.5, 0.2188, 0.5, 0.2188, 0.5313, 0.1875, 0.5313, 0.2188, 0.5, 0.25, 0.5, 0.25, 0.5313, 0.2188, 0.5313, 0.25, 0.5, 0.2813, 0.5, 0.2812, 0.5313, 0.25, 0.5313, 0.2813, 0.5, 0.3125, 0.5, 0.3125, 0.5313, 0.2812, 0.5313, 0.3125, 0.5, 0.3438, 0.5, 0.3438, 0.5313, 0.3125, 0.5313, 0.3438, 0.5, 0.375, 0.5, 0.375, 0.5313, 0.3438, 0.5313, 0.3438, 0.5313, 0.375, 0.5313, 0.375, 0.5625, 0.3438, 0.5625, 0.3438, 0.5625, 0.375, 0.5625, 0.375, 0.5938, 0.3438, 0.5938, 0.3438, 0.5938, 0.375, 0.5938, 0.375, 0.625, 0.3438, 0.625, 0.3438, 0.625, 0.375, 0.625, 0.375, 0.6563, 0.3438, 0.6562, 0.3438, 0.6562, 0.375, 0.6563, 0.375, 0.6875, 0.3438, 0.6875, 0.3438, 0.6875, 0.375, 0.6875, 0.375, 0.7188, 0.3438, 0.7188, 0.3438, 0.7188, 0.375, 0.7188, 0.375, 0.75, 0.3438, 0.75, 0.3125, 0.7188, 0.3438, 0.7188, 0.3438, 0.75, 0.3125, 0.75, 0.2812, 0.7188, 0.3125, 0.7188, 0.3125, 0.75, 0.2813, 0.75, 0.25, 0.7188, 0.2812, 0.7188, 0.2813, 0.75, 0.25, 0.75, 0.2188, 0.7188, 0.25, 0.7188, 0.25, 0.75, 0.2188, 0.75, 0.1875, 0.7188, 0.2188, 0.7188, 0.2188, 0.75, 0.1875, 0.75, 0.1563, 0.7188, 0.1875, 0.7188, 0.1875, 0.75, 0.1563, 0.75, 0.125, 0.7188, 0.1563, 0.7188, 0.1563, 0.75, 0.125, 0.75, 0.125, 0.6875, 0.1563, 0.6875, 0.1563, 0.7188, 0.125, 0.7188, 0.125, 0.6563, 0.1562, 0.6562, 0.1563, 0.6875, 0.125, 0.6875, 0.125, 0.625, 0.1563, 0.625, 0.1562, 0.6562, 0.125, 0.6563, 0.125, 0.5938, 0.1562, 0.5938, 0.1563, 0.625, 0.125, 0.625, 0.125, 0.5625, 0.1563, 0.5625, 0.1562, 0.5938, 0.125, 0.5938, 0.125, 0.5313, 0.1563, 0.5313, 0.1563, 0.5625, 0.125, 0.5625, 0.6562, 0.5313, 0.6875, 0.5313, 0.6875, 0.5625, 0.6563, 0.5625, 0.6875, 0.5313, 0.7188, 0.5313, 0.7188, 0.5625, 0.6875, 0.5625, 0.7188, 0.5313, 0.75, 0.5313, 0.75, 0.5625, 0.7188, 0.5625, 0.75, 0.5313, 0.7813, 0.5313, 0.7813, 0.5625, 0.75, 0.5625, 0.7813, 0.5313, 0.8125, 0.5313, 0.8125, 0.5625, 0.7813, 0.5625, 0.8125, 0.5313, 0.8438, 0.5313, 0.8438, 0.5625, 0.8125, 0.5625, 0.6563, 0.5625, 0.6875, 0.5625, 0.6875, 0.5938, 0.6563, 0.5938, 0.6875, 0.5625, 0.7188, 0.5625, 0.7187, 0.5938, 0.6875, 0.5938, 0.7188, 0.5625, 0.75, 0.5625, 0.75, 0.5938, 0.7187, 0.5938, 0.75, 0.5625, 0.7813, 0.5625, 0.7813, 0.5938, 0.75, 0.5938, 0.7813, 0.5625, 0.8125, 0.5625, 0.8125, 0.5938, 0.7813, 0.5938, 0.8125, 0.5625, 0.8438, 0.5625, 0.8438, 0.5938, 0.8125, 0.5938, 0.6563, 0.5938, 0.6875, 0.5938, 0.6875, 0.625, 0.6563, 0.625, 0.6875, 0.5938, 0.7187, 0.5938, 0.7188, 0.625, 0.6875, 0.625, 0.7187, 0.5938, 0.75, 0.5938, 0.75, 0.625, 0.7188, 0.625, 0.75, 0.5938, 0.7813, 0.5938, 0.7813, 0.625, 0.75, 0.625, 0.7813, 0.5938, 0.8125, 0.5938, 0.8125, 0.625, 0.7813, 0.625, 0.8125, 0.5938, 0.8438, 0.5938, 0.8438, 0.625, 0.8125, 0.625, 0.6563, 0.625, 0.6875, 0.625, 0.6875, 0.6563, 0.6563, 0.6562, 0.6875, 0.625, 0.7188, 0.625, 0.7187, 0.6563, 0.6875, 0.6563, 0.7188, 0.625, 0.75, 0.625, 0.75, 0.6563, 0.7187, 0.6563, 0.75, 0.625, 0.7813, 0.625, 0.7813, 0.6563, 0.75, 0.6563, 0.7813, 0.625, 0.8125, 0.625, 0.8125, 0.6563, 0.7813, 0.6563, 0.8125, 0.625, 0.8438, 0.625, 0.8438, 0.6562, 0.8125, 0.6563, 0.6563, 0.6562, 0.6875, 0.6563, 0.6875, 0.6875, 0.6562, 0.6875, 0.6875, 0.6563, 0.7187, 0.6563, 0.7188, 0.6875, 0.6875, 0.6875, 0.7187, 0.6563, 0.75, 0.6563, 0.75, 0.6875, 0.7188, 0.6875, 0.75, 0.6563, 0.7813, 0.6563, 0.7813, 0.6875, 0.75, 0.6875, 0.7813, 0.6563, 0.8125, 0.6563, 0.8125, 0.6875, 0.7813, 0.6875, 0.8125, 0.6563, 0.8438, 0.6562, 0.8438, 0.6875, 0.8125, 0.6875, 0.6562, 0.6875, 0.6875, 0.6875, 0.6875, 0.7188, 0.6562, 0.7188, 0.6875, 0.6875, 0.7188, 0.6875, 0.7188, 0.7188, 0.6875, 0.7188, 0.7188, 0.6875, 0.75, 0.6875, 0.75, 0.7188, 0.7188, 0.7188, 0.75, 0.6875, 0.7813, 0.6875, 0.7813, 0.7188, 0.75, 0.7188, 0.7813, 0.6875, 0.8125, 0.6875, 0.8125, 0.7188, 0.7813, 0.7188, 0.8125, 0.6875, 0.8438, 0.6875, 0.8438, 0.7188, 0.8125, 0.7188, 0.625, 0.5, 0.6563, 0.5, 0.6562, 0.5313, 0.625, 0.5313, 0.6563, 0.5, 0.6875, 0.5, 0.6875, 0.5313, 0.6562, 0.5313, 0.6875, 0.5, 0.7188, 0.5, 0.7188, 0.5313, 0.6875, 0.5313, 0.7188, 0.5, 0.75, 0.5, 0.75, 0.5313, 0.7188, 0.5313, 0.75, 0.5, 0.7813, 0.5, 0.7813, 0.5313, 0.75, 0.5313, 0.7813, 0.5, 0.8125, 0.5, 0.8125, 0.5313, 0.7813, 0.5313, 0.8125, 0.5, 0.8438, 0.5, 0.8438, 0.5313, 0.8125, 0.5313, 0.8438, 0.5, 0.875, 0.5, 0.875, 0.5313, 0.8438, 0.5313, 0.8438, 0.5313, 0.875, 0.5313, 0.875, 0.5625, 0.8438, 0.5625, 0.8438, 0.5625, 0.875, 0.5625, 0.875, 0.5938, 0.8438, 0.5938, 0.8438, 0.5938, 0.875, 0.5938, 0.875, 0.625, 0.8438, 0.625, 0.8438, 0.625, 0.875, 0.625, 0.875, 0.6563, 0.8438, 0.6562, 0.8438, 0.6562, 0.875, 0.6563, 0.875, 0.6875, 0.8438, 0.6875, 0.8438, 0.6875, 0.875, 0.6875, 0.875, 0.7188, 0.8438, 0.7188, 0.8438, 0.7188, 0.875, 0.7188, 0.875, 0.75, 0.8438, 0.75, 0.8125, 0.7188, 0.8438, 0.7188, 0.8438, 0.75, 0.8125, 0.75, 0.7813, 0.7188, 0.8125, 0.7188, 0.8125, 0.75, 0.7813, 0.75, 0.75, 0.7188, 0.7813, 0.7188, 0.7813, 0.75, 0.75, 0.75, 0.7188, 0.7188, 0.75, 0.7188, 0.75, 0.75, 0.7188, 0.75, 0.6875, 0.7188, 0.7188, 0.7188, 0.7188, 0.75, 0.6875, 0.75, 0.6562, 0.7188, 0.6875, 0.7188, 0.6875, 0.75, 0.6563, 0.75, 0.625, 0.7188, 0.6562, 0.7188, 0.6563, 0.75, 0.625, 0.75, 0.625, 0.6875, 0.6562, 0.6875, 0.6562, 0.7188, 0.625, 0.7188, 0.625, 0.6563, 0.6563, 0.6562, 0.6562, 0.6875, 0.625, 0.6875, 0.625, 0.625, 0.6563, 0.625, 0.6563, 0.6562, 0.625, 0.6563, 0.625, 0.5938, 0.6563, 0.5938, 0.6563, 0.625, 0.625, 0.625, 0.625, 0.5625, 0.6563, 0.5625, 0.6563, 0.5938, 0.625, 0.5938, 0.625, 0.5313, 0.6562, 0.5313, 0.6563, 0.5625, 0.625, 0.5625])
me_cube.materials.append(mat_latexoid)
me_cube.use_remesh_preserve_volume = False
me_cube.use_remesh_preserve_attributes = False
me_cube.use_mirror_vertex_groups = False
me_cube.update()

# ---- objects
ob_light = bpy.data.objects.new('Light', light_light)
ob_camera = bpy.data.objects.new('Camera', cam_camera)
ob_cuberoundlatexo = bpy.data.objects.new('CubeRoundLatexo', me_cube)

# ---- transforms, parenting, visibility, modifiers, constraints
ob_light.location = (4.076, 1.005, 5.904)
ob_light.rotation_euler = (0.6503, 0.05522, 1.866)
ob_light.lock_rotations_4d = False
ob_light.empty_display_type = 'ARROWS'
ob_light.color = (0.0, 0.0, 0.0, 0.0)
ob_light.lineart.crease_threshold = 0.0
ob_camera.location = (7.359, -6.926, 4.958)
ob_camera.rotation_euler = (1.109, 0.0, 0.8149)
ob_camera.lock_rotations_4d = False
ob_camera.empty_display_type = 'ARROWS'
ob_camera.color = (0.0, 0.0, 0.0, 0.0)
ob_camera.display_type = 'WIRE'
ob_camera.lineart.crease_threshold = 0.0
ob_cuberoundlatexo.location = (0.0, 0.0, 0.0)
ob_cuberoundlatexo.lock_rotations_4d = False
ob_cuberoundlatexo.empty_display_type = 'ARROWS'
ob_cuberoundlatexo.lineart.crease_threshold = 0.0

# ---- collection membership
col_collection.objects.link(ob_light)
col_collection.objects.link(ob_camera)
col_latexoid.objects.link(ob_cuberoundlatexo)

# ---- scene / render settings (as saved in the file)
scene.camera = ob_camera
scene.frame_start = 1; scene.frame_end = 250; scene.frame_set(1)
scene.render.engine = 'BLENDER_EEVEE_NEXT'
scene.cycles.use_denoising = False
scene.cycles.samples = 128
scene.cycles.sampling_pattern = 'TABULATED_SOBOL'
scene.cycles.use_adaptive_sampling = False
scene.cycles.use_light_tree = False
scene.view_settings.view_transform = 'Filmic'
bpy.context.view_layer.update()
